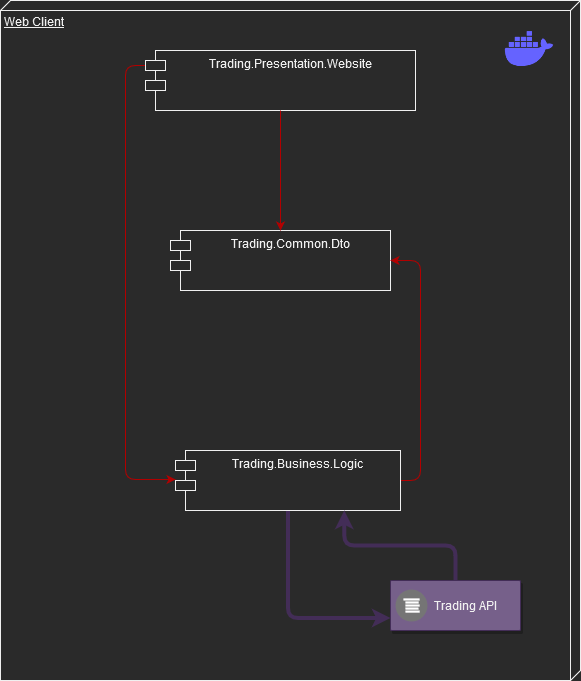

The diagram above was exported from draw.io. Its source (the exported page's mxGraphModel, read from the mxfile embedded in the PNG):
<mxGraphModel dx="1422" dy="752" grid="1" gridSize="10" guides="1" tooltips="1" connect="1" arrows="1" fold="1" page="1" pageScale="1" pageWidth="827" pageHeight="1169" math="0" shadow="0">
  <root>
    <mxCell id="0" />
    <mxCell id="1" parent="0" />
    <mxCell id="WXFETs268mKdMNk2bTrb-1" value="Web Client" style="verticalAlign=top;align=left;spacingTop=8;spacingLeft=2;spacingRight=12;shape=cube;size=10;direction=south;fontStyle=4;html=1;" parent="1" vertex="1">
      <mxGeometry x="490" y="190" width="580" height="680" as="geometry" />
    </mxCell>
    <mxCell id="WXFETs268mKdMNk2bTrb-14" value="" style="shape=image;html=1;verticalAlign=top;verticalLabelPosition=bottom;labelBackgroundColor=#ffffff;imageAspect=0;aspect=fixed;image=https://cdn1.iconfinder.com/data/icons/unicons-line-vol-3/24/docker-128.png" parent="1" vertex="1">
      <mxGeometry x="990" y="210" width="58" height="58" as="geometry" />
    </mxCell>
    <mxCell id="oG60CPs0rPZERtpaueKu-5" style="edgeStyle=orthogonalEdgeStyle;rounded=1;orthogonalLoop=1;jettySize=auto;html=1;exitX=0;exitY=0;exitDx=0;exitDy=15;exitPerimeter=0;entryX=0;entryY=0.483;entryDx=0;entryDy=0;entryPerimeter=0;strokeWidth=1;fillColor=#e51400;strokeColor=#B20000;" edge="1" parent="1" source="WXFETs268mKdMNk2bTrb-15" target="WXFETs268mKdMNk2bTrb-20">
      <mxGeometry relative="1" as="geometry" />
    </mxCell>
    <mxCell id="WXFETs268mKdMNk2bTrb-15" value="Trading.Presentation.Website" style="shape=module;align=left;spacingLeft=20;align=center;verticalAlign=top;" parent="1" vertex="1">
      <mxGeometry x="635" y="240" width="270" height="60" as="geometry" />
    </mxCell>
    <mxCell id="WXFETs268mKdMNk2bTrb-17" value="Trading.Common.Dto" style="shape=module;align=left;spacingLeft=20;align=center;verticalAlign=top;" parent="1" vertex="1">
      <mxGeometry x="660" y="420" width="220" height="60" as="geometry" />
    </mxCell>
    <mxCell id="oG60CPs0rPZERtpaueKu-3" style="edgeStyle=orthogonalEdgeStyle;rounded=1;orthogonalLoop=1;jettySize=auto;html=1;exitX=0.5;exitY=1;exitDx=0;exitDy=0;entryX=0;entryY=0.75;entryDx=0;entryDy=0;strokeWidth=4;fillColor=#76608a;strokeColor=#432D57;" edge="1" parent="1" source="WXFETs268mKdMNk2bTrb-20" target="oG60CPs0rPZERtpaueKu-1">
      <mxGeometry relative="1" as="geometry" />
    </mxCell>
    <mxCell id="oG60CPs0rPZERtpaueKu-6" style="edgeStyle=orthogonalEdgeStyle;rounded=1;orthogonalLoop=1;jettySize=auto;html=1;exitX=1;exitY=0.5;exitDx=0;exitDy=0;entryX=1;entryY=0.5;entryDx=0;entryDy=0;strokeWidth=1;fillColor=#e51400;strokeColor=#B20000;" edge="1" parent="1" source="WXFETs268mKdMNk2bTrb-20" target="WXFETs268mKdMNk2bTrb-17">
      <mxGeometry relative="1" as="geometry" />
    </mxCell>
    <mxCell id="WXFETs268mKdMNk2bTrb-20" value="Trading.Business.Logic" style="shape=module;align=left;spacingLeft=20;align=center;verticalAlign=top;" parent="1" vertex="1">
      <mxGeometry x="665" y="640" width="225" height="60" as="geometry" />
    </mxCell>
    <mxCell id="WXFETs268mKdMNk2bTrb-34" style="edgeStyle=orthogonalEdgeStyle;rounded=0;orthogonalLoop=1;jettySize=auto;html=1;exitX=0.5;exitY=1;exitDx=0;exitDy=0;fillColor=#e51400;strokeColor=#B20000;" parent="1" source="WXFETs268mKdMNk2bTrb-15" target="WXFETs268mKdMNk2bTrb-17" edge="1">
      <mxGeometry relative="1" as="geometry" />
    </mxCell>
    <mxCell id="oG60CPs0rPZERtpaueKu-7" style="edgeStyle=orthogonalEdgeStyle;rounded=1;orthogonalLoop=1;jettySize=auto;html=1;exitX=0.5;exitY=0;exitDx=0;exitDy=0;entryX=0.75;entryY=1;entryDx=0;entryDy=0;strokeWidth=4;fillColor=#76608a;strokeColor=#432D57;" edge="1" parent="1" source="oG60CPs0rPZERtpaueKu-1" target="WXFETs268mKdMNk2bTrb-20">
      <mxGeometry relative="1" as="geometry" />
    </mxCell>
    <mxCell id="oG60CPs0rPZERtpaueKu-1" value="" style="strokeColor=#432D57;shadow=1;strokeWidth=1;rounded=1;absoluteArcSize=1;arcSize=2;fillColor=#76608a;fontColor=#ffffff;" vertex="1" parent="1">
      <mxGeometry x="880" y="770" width="130" height="50" as="geometry" />
    </mxCell>
    <mxCell id="oG60CPs0rPZERtpaueKu-2" value="Trading API" style="sketch=0;dashed=0;connectable=0;html=1;fillColor=#757575;strokeColor=none;shape=mxgraph.gcp2.logs_api;part=1;labelPosition=right;verticalLabelPosition=middle;align=left;verticalAlign=middle;spacingLeft=5;fontSize=12;" vertex="1" parent="oG60CPs0rPZERtpaueKu-1">
      <mxGeometry y="0.5" width="32" height="32" relative="1" as="geometry">
        <mxPoint x="5" y="-16" as="offset" />
      </mxGeometry>
    </mxCell>
  </root>
</mxGraphModel>